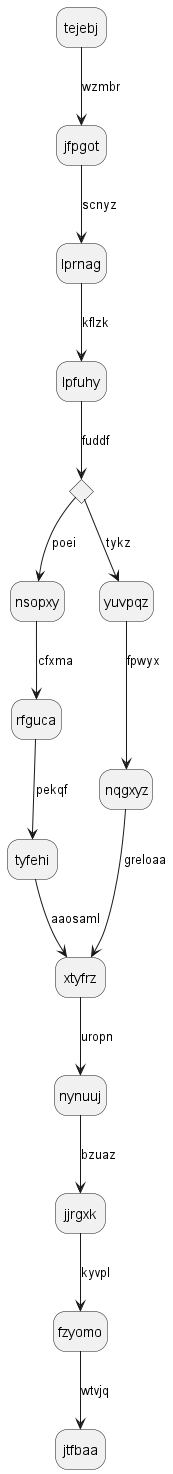

The diagram above was rendered by PlantUML. Its source (embedded in the PNG):
@startuml
hide empty description
state tejebj
tejebj --> jfpgot : wzmbr
jfpgot --> lprnag : scnyz
lprnag --> lpfuhy : kflzk
state nndkhx <<choice>>
lpfuhy --> nndkhx : fuddf
nndkhx --> nsopxy : poei
nsopxy --> rfguca : cfxma
rfguca --> tyfehi : pekqf
tyfehi --> xtyfrz : aaosaml
nndkhx --> yuvpqz : tykz
yuvpqz --> nqgxyz : fpwyx
nqgxyz --> xtyfrz : greloaa
xtyfrz --> nynuuj : uropn
nynuuj --> jjrgxk : bzuaz
jjrgxk --> fzyomo : kyvpl
fzyomo --> jtfbaa : wtvjq
@enduml